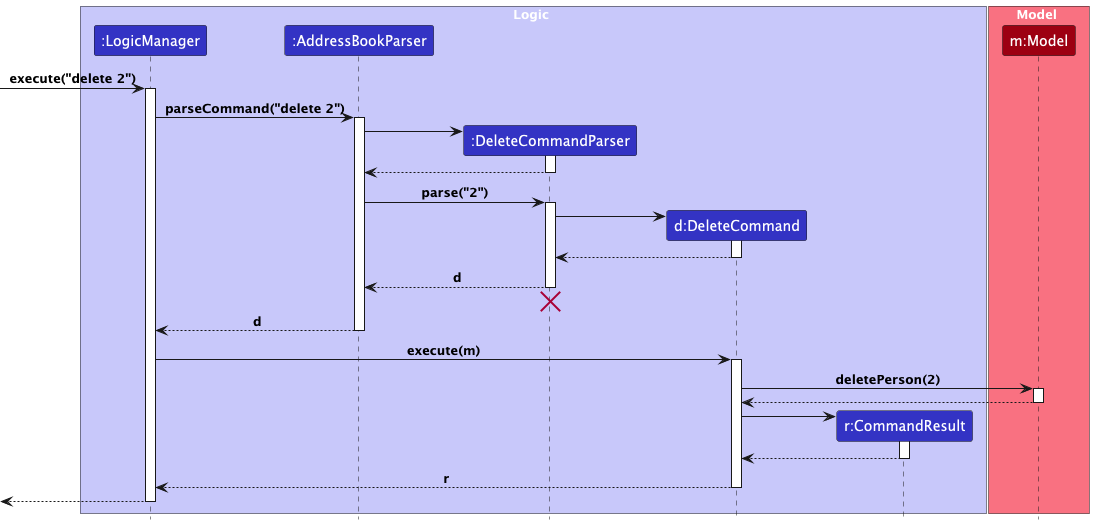

The diagram above was rendered by PlantUML. Its source (embedded in the PNG):
@startuml
!include style.puml

box Logic LOGIC_COLOR_T1
participant ":LogicManager" as LogicManager LOGIC_COLOR
participant ":AddressBookParser" as AddressBookParser LOGIC_COLOR
participant ":DeleteCommandParser" as DeleteCommandParser LOGIC_COLOR
participant "d:DeleteCommand" as DeleteCommand LOGIC_COLOR
participant "r:CommandResult" as CommandResult LOGIC_COLOR
end box

box Model MODEL_COLOR_T1
participant "m:Model" as Model MODEL_COLOR
end box

[-> LogicManager : execute("delete 2")
activate LogicManager

LogicManager -> AddressBookParser : parseCommand("delete 2")
activate AddressBookParser

create DeleteCommandParser
AddressBookParser -> DeleteCommandParser
activate DeleteCommandParser

DeleteCommandParser --> AddressBookParser
deactivate DeleteCommandParser

AddressBookParser -> DeleteCommandParser : parse("2")
activate DeleteCommandParser

create DeleteCommand
DeleteCommandParser -> DeleteCommand
activate DeleteCommand

DeleteCommand --> DeleteCommandParser :
deactivate DeleteCommand

DeleteCommandParser --> AddressBookParser : d
deactivate DeleteCommandParser
'Hidden arrow to position the destroy marker below the end of the activation bar.
DeleteCommandParser -[hidden]-> AddressBookParser
destroy DeleteCommandParser

AddressBookParser --> LogicManager : d
deactivate AddressBookParser

LogicManager -> DeleteCommand : execute(m)
activate DeleteCommand

DeleteCommand -> Model : deletePerson(2)
activate Model

Model --> DeleteCommand
deactivate Model

create CommandResult
DeleteCommand -> CommandResult
activate CommandResult

CommandResult --> DeleteCommand
deactivate CommandResult

DeleteCommand --> LogicManager : r
deactivate DeleteCommand

[<--LogicManager
deactivate LogicManager
@enduml